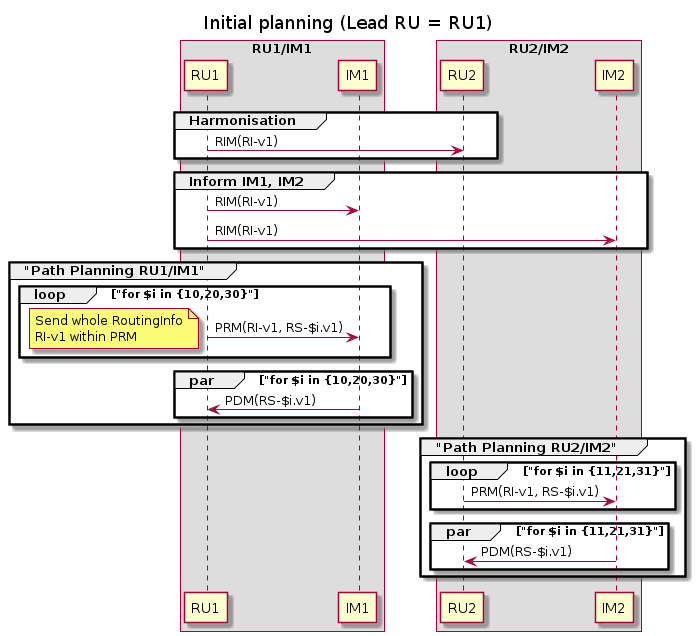

The diagram above was rendered by PlantUML. Its source (embedded in the PNG):
@startuml
title Initial planning (Lead RU = RU1)
skinparam BoxPadding 25

box "RU1/IM1"
    participant RU1 order 10
    participant IM1 order 20
end box
box "RU2/IM2"
    participant RU2 order 40
    participant IM2 order 50
end box

group Harmonisation
    RU1 -> RU2: RIM(RI-v1)
end
group Inform IM1, IM2
    RU1 -> IM1: RIM(RI-v1)
    RU1 -> IM2: RIM(RI-v1)
end
group "Path Planning RU1/IM1"
    loop "for $i in {10,20,30}"
        RU1 -> IM1: PRM(RI-v1, RS-$i.v1)
        note left
            Send whole RoutingInfo
            RI-v1 within PRM
        end note
    end
    par "for $i in {10,20,30}"
        IM1 -> RU1: PDM(RS-$i.v1)
    end
end
group "Path Planning RU2/IM2"
    loop "for $i in {11,21,31}"
        RU2 -> IM2: PRM(RI-v1, RS-$i.v1)
    end
    par "for $i in {11,21,31}"
        IM2 -> RU2: PDM(RS-$i.v1)
    end
end
@enduml